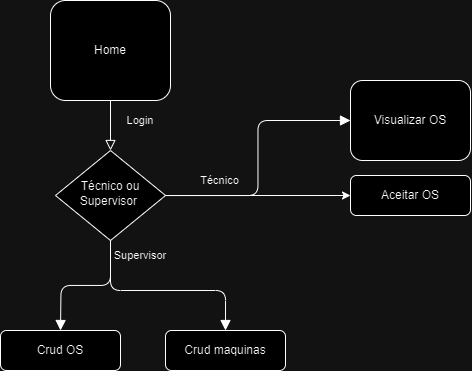

The diagram above was exported from draw.io. Its source (the exported page's mxGraphModel, read from the mxfile embedded in the PNG):
<mxGraphModel dx="836" dy="478" grid="1" gridSize="10" guides="1" tooltips="1" connect="1" arrows="1" fold="1" page="1" pageScale="1" pageWidth="827" pageHeight="1169" math="0" shadow="0">
  <root>
    <mxCell id="WIyWlLk6GJQsqaUBKTNV-0" />
    <mxCell id="WIyWlLk6GJQsqaUBKTNV-1" parent="WIyWlLk6GJQsqaUBKTNV-0" />
    <mxCell id="WIyWlLk6GJQsqaUBKTNV-2" value="" style="rounded=1;html=1;jettySize=auto;orthogonalLoop=1;fontSize=11;endArrow=block;endFill=0;endSize=8;strokeWidth=1;shadow=0;labelBackgroundColor=none;edgeStyle=orthogonalEdgeStyle;curved=0;" parent="WIyWlLk6GJQsqaUBKTNV-1" source="WIyWlLk6GJQsqaUBKTNV-3" target="WIyWlLk6GJQsqaUBKTNV-6" edge="1">
      <mxGeometry relative="1" as="geometry" />
    </mxCell>
    <mxCell id="WIyWlLk6GJQsqaUBKTNV-3" value="Home" style="rounded=1;whiteSpace=wrap;html=1;fontSize=12;glass=0;strokeWidth=1;shadow=0;" parent="WIyWlLk6GJQsqaUBKTNV-1" vertex="1">
      <mxGeometry x="160" y="20" width="120" height="100" as="geometry" />
    </mxCell>
    <mxCell id="WIyWlLk6GJQsqaUBKTNV-4" value="" style="rounded=1;html=1;jettySize=auto;orthogonalLoop=1;fontSize=11;endArrow=block;endFill=1;endSize=8;strokeWidth=1;shadow=0;labelBackgroundColor=none;edgeStyle=orthogonalEdgeStyle;curved=0;" parent="WIyWlLk6GJQsqaUBKTNV-1" source="WIyWlLk6GJQsqaUBKTNV-6" edge="1">
      <mxGeometry x="0.7647" y="20" relative="1" as="geometry">
        <mxPoint as="offset" />
        <mxPoint x="170" y="350" as="targetPoint" />
      </mxGeometry>
    </mxCell>
    <mxCell id="WIyWlLk6GJQsqaUBKTNV-5" value="Técnico" style="edgeStyle=orthogonalEdgeStyle;rounded=1;html=1;jettySize=auto;orthogonalLoop=1;fontSize=11;endArrow=block;endFill=1;endSize=8;strokeWidth=1;shadow=0;labelBackgroundColor=none;curved=0;" parent="WIyWlLk6GJQsqaUBKTNV-1" source="WIyWlLk6GJQsqaUBKTNV-6" target="WIyWlLk6GJQsqaUBKTNV-7" edge="1">
      <mxGeometry x="-0.5897" y="15" relative="1" as="geometry">
        <mxPoint as="offset" />
      </mxGeometry>
    </mxCell>
    <mxCell id="WIyWlLk6GJQsqaUBKTNV-6" value="Técnico ou Supervisor&amp;nbsp;" style="rhombus;whiteSpace=wrap;html=1;shadow=0;fontFamily=Helvetica;fontSize=12;align=center;strokeWidth=1;spacing=6;spacingTop=-4;" parent="WIyWlLk6GJQsqaUBKTNV-1" vertex="1">
      <mxGeometry x="165" y="170" width="110" height="90" as="geometry" />
    </mxCell>
    <mxCell id="WIyWlLk6GJQsqaUBKTNV-7" value="Visualizar OS" style="rounded=1;whiteSpace=wrap;html=1;fontSize=12;glass=0;strokeWidth=1;shadow=0;" parent="WIyWlLk6GJQsqaUBKTNV-1" vertex="1">
      <mxGeometry x="460" y="100" width="120" height="80" as="geometry" />
    </mxCell>
    <mxCell id="Tele9wxtsYpZN0OBgG9i-0" value="" style="endArrow=classic;html=1;rounded=1;exitX=1;exitY=0.5;exitDx=0;exitDy=0;entryX=0;entryY=0.5;entryDx=0;entryDy=0;curved=0;" edge="1" parent="WIyWlLk6GJQsqaUBKTNV-1" source="WIyWlLk6GJQsqaUBKTNV-6" target="Tele9wxtsYpZN0OBgG9i-1">
      <mxGeometry width="50" height="50" relative="1" as="geometry">
        <mxPoint x="380" y="260" as="sourcePoint" />
        <mxPoint x="330" y="215" as="targetPoint" />
      </mxGeometry>
    </mxCell>
    <mxCell id="Tele9wxtsYpZN0OBgG9i-1" value="Aceitar OS" style="rounded=1;whiteSpace=wrap;html=1;fontSize=12;glass=0;strokeWidth=1;shadow=0;" vertex="1" parent="WIyWlLk6GJQsqaUBKTNV-1">
      <mxGeometry x="460" y="195" width="120" height="40" as="geometry" />
    </mxCell>
    <mxCell id="Tele9wxtsYpZN0OBgG9i-3" value="Crud OS" style="rounded=1;whiteSpace=wrap;html=1;fontSize=12;glass=0;strokeWidth=1;shadow=0;" vertex="1" parent="WIyWlLk6GJQsqaUBKTNV-1">
      <mxGeometry x="110" y="350" width="120" height="40" as="geometry" />
    </mxCell>
    <mxCell id="Tele9wxtsYpZN0OBgG9i-4" value="" style="rounded=1;html=1;jettySize=auto;orthogonalLoop=1;fontSize=11;endArrow=block;endFill=1;endSize=8;strokeWidth=1;shadow=0;labelBackgroundColor=none;edgeStyle=orthogonalEdgeStyle;curved=0;entryX=0.5;entryY=0;entryDx=0;entryDy=0;" edge="1" parent="WIyWlLk6GJQsqaUBKTNV-1" target="Tele9wxtsYpZN0OBgG9i-5">
      <mxGeometry x="0.7647" y="20" relative="1" as="geometry">
        <mxPoint as="offset" />
        <mxPoint x="220" y="260" as="sourcePoint" />
        <mxPoint x="460" y="370" as="targetPoint" />
        <Array as="points">
          <mxPoint x="220" y="310" />
          <mxPoint x="335" y="310" />
        </Array>
      </mxGeometry>
    </mxCell>
    <mxCell id="Tele9wxtsYpZN0OBgG9i-5" value="Crud maquinas" style="rounded=1;whiteSpace=wrap;html=1;fontSize=12;glass=0;strokeWidth=1;shadow=0;" vertex="1" parent="WIyWlLk6GJQsqaUBKTNV-1">
      <mxGeometry x="275" y="350" width="120" height="40" as="geometry" />
    </mxCell>
    <mxCell id="Tele9wxtsYpZN0OBgG9i-6" value="Supervisor" style="text;html=1;align=center;verticalAlign=middle;whiteSpace=wrap;rounded=0;fontSize=11;" vertex="1" parent="WIyWlLk6GJQsqaUBKTNV-1">
      <mxGeometry x="220" y="260" width="60" height="30" as="geometry" />
    </mxCell>
    <mxCell id="Tele9wxtsYpZN0OBgG9i-7" value="Login" style="text;html=1;align=center;verticalAlign=middle;whiteSpace=wrap;rounded=0;fontSize=11;" vertex="1" parent="WIyWlLk6GJQsqaUBKTNV-1">
      <mxGeometry x="220" y="125" width="60" height="30" as="geometry" />
    </mxCell>
  </root>
</mxGraphModel>